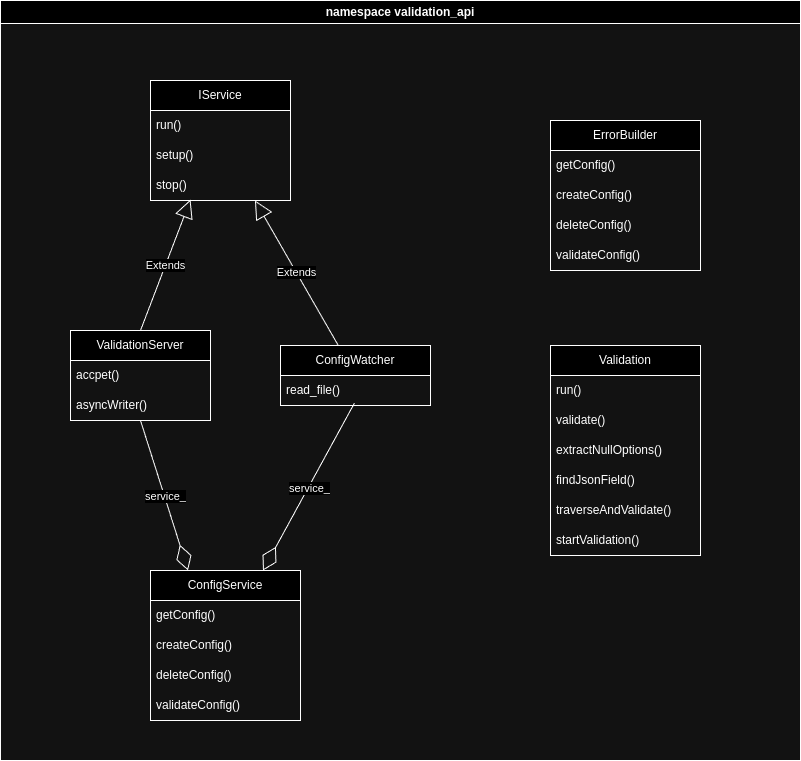

The diagram above was exported from draw.io. Its source (the exported page's mxGraphModel, read from the mxfile embedded in the PNG):
<mxGraphModel dx="2074" dy="1346" grid="1" gridSize="10" guides="1" tooltips="1" connect="1" arrows="1" fold="1" page="1" pageScale="1" pageWidth="850" pageHeight="1100" math="0" shadow="0">
  <root>
    <mxCell id="0" />
    <mxCell id="1" parent="0" />
    <mxCell id="MZKoNdH2xBD_e6EMDHjk-6" value="namespace validation_api" style="swimlane;whiteSpace=wrap;html=1;" parent="1" vertex="1">
      <mxGeometry x="20" y="10" width="800" height="760" as="geometry" />
    </mxCell>
    <mxCell id="MZKoNdH2xBD_e6EMDHjk-1" value="IService" style="swimlane;fontStyle=0;childLayout=stackLayout;horizontal=1;startSize=30;horizontalStack=0;resizeParent=1;resizeParentMax=0;resizeLast=0;collapsible=1;marginBottom=0;whiteSpace=wrap;html=1;" parent="MZKoNdH2xBD_e6EMDHjk-6" vertex="1">
      <mxGeometry x="150" y="80" width="140" height="120" as="geometry" />
    </mxCell>
    <mxCell id="MZKoNdH2xBD_e6EMDHjk-2" value="run()&lt;span style=&quot;white-space: pre;&quot;&gt;&#09;&lt;/span&gt;" style="text;strokeColor=none;fillColor=none;align=left;verticalAlign=middle;spacingLeft=4;spacingRight=4;overflow=hidden;points=[[0,0.5],[1,0.5]];portConstraint=eastwest;rotatable=0;whiteSpace=wrap;html=1;" parent="MZKoNdH2xBD_e6EMDHjk-1" vertex="1">
      <mxGeometry y="30" width="140" height="30" as="geometry" />
    </mxCell>
    <mxCell id="MZKoNdH2xBD_e6EMDHjk-3" value="setup()" style="text;strokeColor=none;fillColor=none;align=left;verticalAlign=middle;spacingLeft=4;spacingRight=4;overflow=hidden;points=[[0,0.5],[1,0.5]];portConstraint=eastwest;rotatable=0;whiteSpace=wrap;html=1;" parent="MZKoNdH2xBD_e6EMDHjk-1" vertex="1">
      <mxGeometry y="60" width="140" height="30" as="geometry" />
    </mxCell>
    <mxCell id="MZKoNdH2xBD_e6EMDHjk-4" value="stop()" style="text;strokeColor=none;fillColor=none;align=left;verticalAlign=middle;spacingLeft=4;spacingRight=4;overflow=hidden;points=[[0,0.5],[1,0.5]];portConstraint=eastwest;rotatable=0;whiteSpace=wrap;html=1;" parent="MZKoNdH2xBD_e6EMDHjk-1" vertex="1">
      <mxGeometry y="90" width="140" height="30" as="geometry" />
    </mxCell>
    <mxCell id="MZKoNdH2xBD_e6EMDHjk-12" value="ValidationServer" style="swimlane;fontStyle=0;childLayout=stackLayout;horizontal=1;startSize=30;horizontalStack=0;resizeParent=1;resizeParentMax=0;resizeLast=0;collapsible=1;marginBottom=0;whiteSpace=wrap;html=1;" parent="MZKoNdH2xBD_e6EMDHjk-6" vertex="1">
      <mxGeometry x="70" y="330" width="140" height="90" as="geometry" />
    </mxCell>
    <mxCell id="MZKoNdH2xBD_e6EMDHjk-13" value="accpet()&lt;span style=&quot;white-space: pre;&quot;&gt;&#09;&lt;/span&gt;" style="text;strokeColor=none;fillColor=none;align=left;verticalAlign=middle;spacingLeft=4;spacingRight=4;overflow=hidden;points=[[0,0.5],[1,0.5]];portConstraint=eastwest;rotatable=0;whiteSpace=wrap;html=1;" parent="MZKoNdH2xBD_e6EMDHjk-12" vertex="1">
      <mxGeometry y="30" width="140" height="30" as="geometry" />
    </mxCell>
    <mxCell id="MZKoNdH2xBD_e6EMDHjk-14" value="asyncWriter()" style="text;strokeColor=none;fillColor=none;align=left;verticalAlign=middle;spacingLeft=4;spacingRight=4;overflow=hidden;points=[[0,0.5],[1,0.5]];portConstraint=eastwest;rotatable=0;whiteSpace=wrap;html=1;" parent="MZKoNdH2xBD_e6EMDHjk-12" vertex="1">
      <mxGeometry y="60" width="140" height="30" as="geometry" />
    </mxCell>
    <mxCell id="MZKoNdH2xBD_e6EMDHjk-16" value="ConfigWatcher" style="swimlane;fontStyle=0;childLayout=stackLayout;horizontal=1;startSize=30;horizontalStack=0;resizeParent=1;resizeParentMax=0;resizeLast=0;collapsible=1;marginBottom=0;whiteSpace=wrap;html=1;" parent="MZKoNdH2xBD_e6EMDHjk-6" vertex="1">
      <mxGeometry x="280" y="345" width="150" height="60" as="geometry" />
    </mxCell>
    <mxCell id="MZKoNdH2xBD_e6EMDHjk-17" value="read_file()" style="text;strokeColor=none;fillColor=none;align=left;verticalAlign=middle;spacingLeft=4;spacingRight=4;overflow=hidden;points=[[0,0.5],[1,0.5]];portConstraint=eastwest;rotatable=0;whiteSpace=wrap;html=1;" parent="MZKoNdH2xBD_e6EMDHjk-16" vertex="1">
      <mxGeometry y="30" width="150" height="30" as="geometry" />
    </mxCell>
    <mxCell id="MZKoNdH2xBD_e6EMDHjk-20" value="Extends" style="endArrow=block;endSize=16;endFill=0;html=1;rounded=0;entryX=0.746;entryY=0.998;entryDx=0;entryDy=0;entryPerimeter=0;" parent="MZKoNdH2xBD_e6EMDHjk-6" source="MZKoNdH2xBD_e6EMDHjk-16" target="MZKoNdH2xBD_e6EMDHjk-4" edge="1">
      <mxGeometry x="0.0009" width="160" relative="1" as="geometry">
        <mxPoint x="120" y="390" as="sourcePoint" />
        <mxPoint x="280" y="390" as="targetPoint" />
        <mxPoint as="offset" />
      </mxGeometry>
    </mxCell>
    <mxCell id="MZKoNdH2xBD_e6EMDHjk-21" value="Extends" style="endArrow=block;endSize=16;endFill=0;html=1;rounded=0;exitX=0.5;exitY=0;exitDx=0;exitDy=0;entryX=0.286;entryY=0.967;entryDx=0;entryDy=0;entryPerimeter=0;" parent="MZKoNdH2xBD_e6EMDHjk-6" source="MZKoNdH2xBD_e6EMDHjk-12" target="MZKoNdH2xBD_e6EMDHjk-4" edge="1">
      <mxGeometry x="0.0009" width="160" relative="1" as="geometry">
        <mxPoint x="250" y="110" as="sourcePoint" />
        <mxPoint x="162" y="112" as="targetPoint" />
        <mxPoint as="offset" />
      </mxGeometry>
    </mxCell>
    <mxCell id="MZKoNdH2xBD_e6EMDHjk-22" value="" style="endArrow=diamondThin;endFill=0;endSize=24;html=1;rounded=0;exitX=0.493;exitY=0.919;exitDx=0;exitDy=0;exitPerimeter=0;entryX=0.75;entryY=0;entryDx=0;entryDy=0;" parent="MZKoNdH2xBD_e6EMDHjk-6" source="MZKoNdH2xBD_e6EMDHjk-17" target="MZKoNdH2xBD_e6EMDHjk-24" edge="1">
      <mxGeometry width="160" relative="1" as="geometry">
        <mxPoint x="170" y="490" as="sourcePoint" />
        <mxPoint x="370" y="485" as="targetPoint" />
      </mxGeometry>
    </mxCell>
    <mxCell id="MZKoNdH2xBD_e6EMDHjk-23" value="service_" style="edgeLabel;html=1;align=center;verticalAlign=middle;resizable=0;points=[];" parent="MZKoNdH2xBD_e6EMDHjk-22" vertex="1" connectable="0">
      <mxGeometry x="0.0041" y="1" relative="1" as="geometry">
        <mxPoint as="offset" />
      </mxGeometry>
    </mxCell>
    <mxCell id="MZKoNdH2xBD_e6EMDHjk-24" value="ConfigService" style="swimlane;fontStyle=0;childLayout=stackLayout;horizontal=1;startSize=30;horizontalStack=0;resizeParent=1;resizeParentMax=0;resizeLast=0;collapsible=1;marginBottom=0;whiteSpace=wrap;html=1;" parent="MZKoNdH2xBD_e6EMDHjk-6" vertex="1">
      <mxGeometry x="150" y="570" width="150" height="150" as="geometry" />
    </mxCell>
    <mxCell id="MZKoNdH2xBD_e6EMDHjk-47" value="getConfig()" style="text;strokeColor=none;fillColor=none;align=left;verticalAlign=middle;spacingLeft=4;spacingRight=4;overflow=hidden;points=[[0,0.5],[1,0.5]];portConstraint=eastwest;rotatable=0;whiteSpace=wrap;html=1;" parent="MZKoNdH2xBD_e6EMDHjk-24" vertex="1">
      <mxGeometry y="30" width="150" height="30" as="geometry" />
    </mxCell>
    <mxCell id="MZKoNdH2xBD_e6EMDHjk-28" value="createConfig()" style="text;strokeColor=none;fillColor=none;align=left;verticalAlign=middle;spacingLeft=4;spacingRight=4;overflow=hidden;points=[[0,0.5],[1,0.5]];portConstraint=eastwest;rotatable=0;whiteSpace=wrap;html=1;" parent="MZKoNdH2xBD_e6EMDHjk-24" vertex="1">
      <mxGeometry y="60" width="150" height="30" as="geometry" />
    </mxCell>
    <mxCell id="MZKoNdH2xBD_e6EMDHjk-25" value="deleteConfig()" style="text;strokeColor=none;fillColor=none;align=left;verticalAlign=middle;spacingLeft=4;spacingRight=4;overflow=hidden;points=[[0,0.5],[1,0.5]];portConstraint=eastwest;rotatable=0;whiteSpace=wrap;html=1;" parent="MZKoNdH2xBD_e6EMDHjk-24" vertex="1">
      <mxGeometry y="90" width="150" height="30" as="geometry" />
    </mxCell>
    <mxCell id="MZKoNdH2xBD_e6EMDHjk-46" value="validateConfig()" style="text;strokeColor=none;fillColor=none;align=left;verticalAlign=middle;spacingLeft=4;spacingRight=4;overflow=hidden;points=[[0,0.5],[1,0.5]];portConstraint=eastwest;rotatable=0;whiteSpace=wrap;html=1;" parent="MZKoNdH2xBD_e6EMDHjk-24" vertex="1">
      <mxGeometry y="120" width="150" height="30" as="geometry" />
    </mxCell>
    <mxCell id="MZKoNdH2xBD_e6EMDHjk-48" value="" style="endArrow=diamondThin;endFill=0;endSize=24;html=1;rounded=0;exitX=0.5;exitY=1;exitDx=0;exitDy=0;entryX=0.25;entryY=0;entryDx=0;entryDy=0;" parent="MZKoNdH2xBD_e6EMDHjk-6" source="MZKoNdH2xBD_e6EMDHjk-12" target="MZKoNdH2xBD_e6EMDHjk-24" edge="1">
      <mxGeometry width="160" relative="1" as="geometry">
        <mxPoint x="190" y="128" as="sourcePoint" />
        <mxPoint x="230" y="510" as="targetPoint" />
      </mxGeometry>
    </mxCell>
    <mxCell id="MZKoNdH2xBD_e6EMDHjk-49" value="service_" style="edgeLabel;html=1;align=center;verticalAlign=middle;resizable=0;points=[];" parent="MZKoNdH2xBD_e6EMDHjk-48" vertex="1" connectable="0">
      <mxGeometry x="0.0041" y="1" relative="1" as="geometry">
        <mxPoint as="offset" />
      </mxGeometry>
    </mxCell>
    <mxCell id="MZKoNdH2xBD_e6EMDHjk-50" value="ErrorBuilder" style="swimlane;fontStyle=0;childLayout=stackLayout;horizontal=1;startSize=30;horizontalStack=0;resizeParent=1;resizeParentMax=0;resizeLast=0;collapsible=1;marginBottom=0;whiteSpace=wrap;html=1;" parent="MZKoNdH2xBD_e6EMDHjk-6" vertex="1">
      <mxGeometry x="550" y="120" width="150" height="150" as="geometry" />
    </mxCell>
    <mxCell id="MZKoNdH2xBD_e6EMDHjk-51" value="getConfig()" style="text;strokeColor=none;fillColor=none;align=left;verticalAlign=middle;spacingLeft=4;spacingRight=4;overflow=hidden;points=[[0,0.5],[1,0.5]];portConstraint=eastwest;rotatable=0;whiteSpace=wrap;html=1;" parent="MZKoNdH2xBD_e6EMDHjk-50" vertex="1">
      <mxGeometry y="30" width="150" height="30" as="geometry" />
    </mxCell>
    <mxCell id="MZKoNdH2xBD_e6EMDHjk-52" value="createConfig()" style="text;strokeColor=none;fillColor=none;align=left;verticalAlign=middle;spacingLeft=4;spacingRight=4;overflow=hidden;points=[[0,0.5],[1,0.5]];portConstraint=eastwest;rotatable=0;whiteSpace=wrap;html=1;" parent="MZKoNdH2xBD_e6EMDHjk-50" vertex="1">
      <mxGeometry y="60" width="150" height="30" as="geometry" />
    </mxCell>
    <mxCell id="MZKoNdH2xBD_e6EMDHjk-53" value="deleteConfig()" style="text;strokeColor=none;fillColor=none;align=left;verticalAlign=middle;spacingLeft=4;spacingRight=4;overflow=hidden;points=[[0,0.5],[1,0.5]];portConstraint=eastwest;rotatable=0;whiteSpace=wrap;html=1;" parent="MZKoNdH2xBD_e6EMDHjk-50" vertex="1">
      <mxGeometry y="90" width="150" height="30" as="geometry" />
    </mxCell>
    <mxCell id="MZKoNdH2xBD_e6EMDHjk-54" value="validateConfig()" style="text;strokeColor=none;fillColor=none;align=left;verticalAlign=middle;spacingLeft=4;spacingRight=4;overflow=hidden;points=[[0,0.5],[1,0.5]];portConstraint=eastwest;rotatable=0;whiteSpace=wrap;html=1;" parent="MZKoNdH2xBD_e6EMDHjk-50" vertex="1">
      <mxGeometry y="120" width="150" height="30" as="geometry" />
    </mxCell>
    <mxCell id="MZKoNdH2xBD_e6EMDHjk-55" value="Validation" style="swimlane;fontStyle=0;childLayout=stackLayout;horizontal=1;startSize=30;horizontalStack=0;resizeParent=1;resizeParentMax=0;resizeLast=0;collapsible=1;marginBottom=0;whiteSpace=wrap;html=1;" parent="MZKoNdH2xBD_e6EMDHjk-6" vertex="1">
      <mxGeometry x="550" y="345" width="150" height="210" as="geometry" />
    </mxCell>
    <mxCell id="MZKoNdH2xBD_e6EMDHjk-56" value="run()" style="text;strokeColor=none;fillColor=none;align=left;verticalAlign=middle;spacingLeft=4;spacingRight=4;overflow=hidden;points=[[0,0.5],[1,0.5]];portConstraint=eastwest;rotatable=0;whiteSpace=wrap;html=1;" parent="MZKoNdH2xBD_e6EMDHjk-55" vertex="1">
      <mxGeometry y="30" width="150" height="30" as="geometry" />
    </mxCell>
    <mxCell id="MZKoNdH2xBD_e6EMDHjk-57" value="validate()" style="text;strokeColor=none;fillColor=none;align=left;verticalAlign=middle;spacingLeft=4;spacingRight=4;overflow=hidden;points=[[0,0.5],[1,0.5]];portConstraint=eastwest;rotatable=0;whiteSpace=wrap;html=1;" parent="MZKoNdH2xBD_e6EMDHjk-55" vertex="1">
      <mxGeometry y="60" width="150" height="30" as="geometry" />
    </mxCell>
    <mxCell id="MZKoNdH2xBD_e6EMDHjk-58" value="extractNullOptions()" style="text;strokeColor=none;fillColor=none;align=left;verticalAlign=middle;spacingLeft=4;spacingRight=4;overflow=hidden;points=[[0,0.5],[1,0.5]];portConstraint=eastwest;rotatable=0;whiteSpace=wrap;html=1;" parent="MZKoNdH2xBD_e6EMDHjk-55" vertex="1">
      <mxGeometry y="90" width="150" height="30" as="geometry" />
    </mxCell>
    <mxCell id="MZKoNdH2xBD_e6EMDHjk-59" value="findJsonField()" style="text;strokeColor=none;fillColor=none;align=left;verticalAlign=middle;spacingLeft=4;spacingRight=4;overflow=hidden;points=[[0,0.5],[1,0.5]];portConstraint=eastwest;rotatable=0;whiteSpace=wrap;html=1;" parent="MZKoNdH2xBD_e6EMDHjk-55" vertex="1">
      <mxGeometry y="120" width="150" height="30" as="geometry" />
    </mxCell>
    <mxCell id="MZKoNdH2xBD_e6EMDHjk-60" value="traverseAndValidate()" style="text;strokeColor=none;fillColor=none;align=left;verticalAlign=middle;spacingLeft=4;spacingRight=4;overflow=hidden;points=[[0,0.5],[1,0.5]];portConstraint=eastwest;rotatable=0;whiteSpace=wrap;html=1;" parent="MZKoNdH2xBD_e6EMDHjk-55" vertex="1">
      <mxGeometry y="150" width="150" height="30" as="geometry" />
    </mxCell>
    <mxCell id="MZKoNdH2xBD_e6EMDHjk-61" value="startValidation()" style="text;strokeColor=none;fillColor=none;align=left;verticalAlign=middle;spacingLeft=4;spacingRight=4;overflow=hidden;points=[[0,0.5],[1,0.5]];portConstraint=eastwest;rotatable=0;whiteSpace=wrap;html=1;" parent="MZKoNdH2xBD_e6EMDHjk-55" vertex="1">
      <mxGeometry y="180" width="150" height="30" as="geometry" />
    </mxCell>
  </root>
</mxGraphModel>